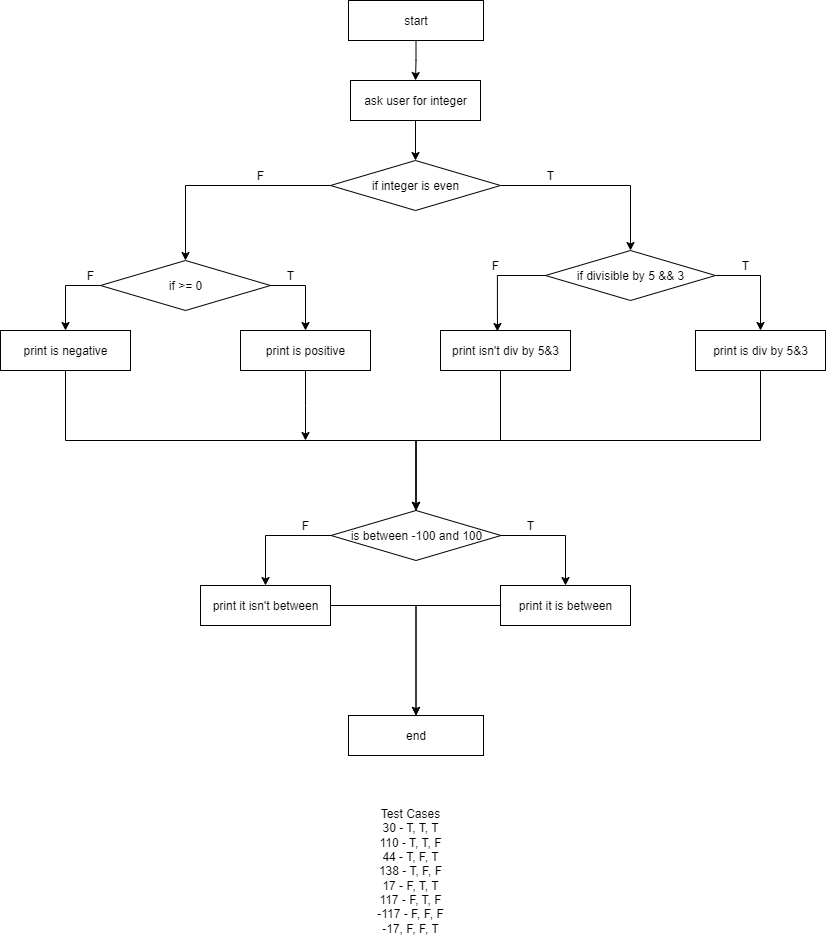

The diagram above was exported from draw.io. Its source (the exported page's mxGraphModel, read from the mxfile embedded in the PNG):
<mxGraphModel dx="1426" dy="777" grid="1" gridSize="10" guides="1" tooltips="1" connect="1" arrows="1" fold="1" page="1" pageScale="1" pageWidth="850" pageHeight="1100" math="0" shadow="0">
  <root>
    <mxCell id="0" />
    <mxCell id="1" parent="0" />
    <mxCell id="j1TwNlLUEVYTJNksq_CT-3" style="edgeStyle=orthogonalEdgeStyle;rounded=0;orthogonalLoop=1;jettySize=auto;html=1;entryX=0.5;entryY=0;entryDx=0;entryDy=0;" parent="1" source="j1TwNlLUEVYTJNksq_CT-1" target="j1TwNlLUEVYTJNksq_CT-2" edge="1">
      <mxGeometry relative="1" as="geometry" />
    </mxCell>
    <mxCell id="j1TwNlLUEVYTJNksq_CT-1" value="start" style="rounded=0;whiteSpace=wrap;html=1;" parent="1" vertex="1">
      <mxGeometry x="358" y="40" width="135" height="40" as="geometry" />
    </mxCell>
    <mxCell id="j1TwNlLUEVYTJNksq_CT-29" style="edgeStyle=orthogonalEdgeStyle;rounded=0;orthogonalLoop=1;jettySize=auto;html=1;entryX=0.5;entryY=0;entryDx=0;entryDy=0;" parent="1" source="j1TwNlLUEVYTJNksq_CT-2" target="j1TwNlLUEVYTJNksq_CT-5" edge="1">
      <mxGeometry relative="1" as="geometry" />
    </mxCell>
    <mxCell id="j1TwNlLUEVYTJNksq_CT-2" value="ask user for integer" style="rounded=0;whiteSpace=wrap;html=1;" parent="1" vertex="1">
      <mxGeometry x="360" y="120" width="130" height="40" as="geometry" />
    </mxCell>
    <mxCell id="j1TwNlLUEVYTJNksq_CT-8" style="edgeStyle=orthogonalEdgeStyle;rounded=0;orthogonalLoop=1;jettySize=auto;html=1;entryX=0.5;entryY=0;entryDx=0;entryDy=0;" parent="1" source="j1TwNlLUEVYTJNksq_CT-5" target="j1TwNlLUEVYTJNksq_CT-7" edge="1">
      <mxGeometry relative="1" as="geometry" />
    </mxCell>
    <mxCell id="j1TwNlLUEVYTJNksq_CT-53" style="edgeStyle=orthogonalEdgeStyle;rounded=0;orthogonalLoop=1;jettySize=auto;html=1;entryX=0.5;entryY=0;entryDx=0;entryDy=0;" parent="1" source="j1TwNlLUEVYTJNksq_CT-5" target="j1TwNlLUEVYTJNksq_CT-36" edge="1">
      <mxGeometry relative="1" as="geometry" />
    </mxCell>
    <mxCell id="j1TwNlLUEVYTJNksq_CT-5" value="if integer is even" style="rhombus;whiteSpace=wrap;html=1;" parent="1" vertex="1">
      <mxGeometry x="340" y="200" width="170" height="50" as="geometry" />
    </mxCell>
    <mxCell id="j1TwNlLUEVYTJNksq_CT-17" style="edgeStyle=orthogonalEdgeStyle;rounded=0;orthogonalLoop=1;jettySize=auto;html=1;entryX=0.5;entryY=0;entryDx=0;entryDy=0;exitX=1;exitY=0.5;exitDx=0;exitDy=0;" parent="1" source="j1TwNlLUEVYTJNksq_CT-7" target="j1TwNlLUEVYTJNksq_CT-10" edge="1">
      <mxGeometry relative="1" as="geometry" />
    </mxCell>
    <mxCell id="j1TwNlLUEVYTJNksq_CT-7" value="if divisible by 5 &amp;amp;&amp;amp; 3" style="rhombus;whiteSpace=wrap;html=1;" parent="1" vertex="1">
      <mxGeometry x="555" y="290" width="170" height="50" as="geometry" />
    </mxCell>
    <mxCell id="j1TwNlLUEVYTJNksq_CT-19" style="edgeStyle=orthogonalEdgeStyle;rounded=0;orthogonalLoop=1;jettySize=auto;html=1;entryX=0.5;entryY=0;entryDx=0;entryDy=0;" parent="1" source="j1TwNlLUEVYTJNksq_CT-10" target="j1TwNlLUEVYTJNksq_CT-13" edge="1">
      <mxGeometry relative="1" as="geometry">
        <Array as="points">
          <mxPoint x="770" y="480" />
          <mxPoint x="426" y="480" />
        </Array>
      </mxGeometry>
    </mxCell>
    <mxCell id="j1TwNlLUEVYTJNksq_CT-10" value="print is div by 5&amp;amp;3" style="rounded=0;whiteSpace=wrap;html=1;" parent="1" vertex="1">
      <mxGeometry x="705" y="370" width="130" height="40" as="geometry" />
    </mxCell>
    <mxCell id="j1TwNlLUEVYTJNksq_CT-18" style="edgeStyle=orthogonalEdgeStyle;rounded=0;orthogonalLoop=1;jettySize=auto;html=1;entryX=0.5;entryY=0;entryDx=0;entryDy=0;exitX=0.5;exitY=1;exitDx=0;exitDy=0;" parent="1" source="j1TwNlLUEVYTJNksq_CT-11" target="j1TwNlLUEVYTJNksq_CT-13" edge="1">
      <mxGeometry relative="1" as="geometry">
        <Array as="points">
          <mxPoint x="510" y="410" />
          <mxPoint x="510" y="480" />
          <mxPoint x="426" y="480" />
        </Array>
      </mxGeometry>
    </mxCell>
    <mxCell id="j1TwNlLUEVYTJNksq_CT-11" value="print isn't div by 5&amp;amp;3" style="rounded=0;whiteSpace=wrap;html=1;" parent="1" vertex="1">
      <mxGeometry x="450" y="370" width="130" height="40" as="geometry" />
    </mxCell>
    <mxCell id="j1TwNlLUEVYTJNksq_CT-21" style="edgeStyle=orthogonalEdgeStyle;rounded=0;orthogonalLoop=1;jettySize=auto;html=1;entryX=0.5;entryY=0;entryDx=0;entryDy=0;exitX=0;exitY=0.5;exitDx=0;exitDy=0;" parent="1" source="j1TwNlLUEVYTJNksq_CT-13" target="j1TwNlLUEVYTJNksq_CT-15" edge="1">
      <mxGeometry relative="1" as="geometry" />
    </mxCell>
    <mxCell id="j1TwNlLUEVYTJNksq_CT-22" style="edgeStyle=orthogonalEdgeStyle;rounded=0;orthogonalLoop=1;jettySize=auto;html=1;entryX=0.5;entryY=0;entryDx=0;entryDy=0;exitX=1;exitY=0.5;exitDx=0;exitDy=0;" parent="1" source="j1TwNlLUEVYTJNksq_CT-13" target="j1TwNlLUEVYTJNksq_CT-14" edge="1">
      <mxGeometry relative="1" as="geometry" />
    </mxCell>
    <mxCell id="j1TwNlLUEVYTJNksq_CT-13" value="is between -100 and 100" style="rhombus;whiteSpace=wrap;html=1;" parent="1" vertex="1">
      <mxGeometry x="340.5" y="550" width="170" height="50" as="geometry" />
    </mxCell>
    <mxCell id="j1TwNlLUEVYTJNksq_CT-49" style="edgeStyle=orthogonalEdgeStyle;rounded=0;orthogonalLoop=1;jettySize=auto;html=1;entryX=0.5;entryY=0;entryDx=0;entryDy=0;" parent="1" source="j1TwNlLUEVYTJNksq_CT-14" target="j1TwNlLUEVYTJNksq_CT-43" edge="1">
      <mxGeometry relative="1" as="geometry" />
    </mxCell>
    <mxCell id="j1TwNlLUEVYTJNksq_CT-14" value="print it is between" style="rounded=0;whiteSpace=wrap;html=1;" parent="1" vertex="1">
      <mxGeometry x="510" y="625" width="130" height="40" as="geometry" />
    </mxCell>
    <mxCell id="j1TwNlLUEVYTJNksq_CT-48" style="edgeStyle=orthogonalEdgeStyle;rounded=0;orthogonalLoop=1;jettySize=auto;html=1;entryX=0.5;entryY=0;entryDx=0;entryDy=0;" parent="1" source="j1TwNlLUEVYTJNksq_CT-15" target="j1TwNlLUEVYTJNksq_CT-43" edge="1">
      <mxGeometry relative="1" as="geometry" />
    </mxCell>
    <mxCell id="j1TwNlLUEVYTJNksq_CT-15" value="print it isn't between" style="rounded=0;whiteSpace=wrap;html=1;" parent="1" vertex="1">
      <mxGeometry x="210" y="625" width="130" height="40" as="geometry" />
    </mxCell>
    <mxCell id="j1TwNlLUEVYTJNksq_CT-16" style="edgeStyle=orthogonalEdgeStyle;rounded=0;orthogonalLoop=1;jettySize=auto;html=1;entryX=0.438;entryY=0.025;entryDx=0;entryDy=0;entryPerimeter=0;exitX=0;exitY=0.5;exitDx=0;exitDy=0;" parent="1" source="j1TwNlLUEVYTJNksq_CT-7" target="j1TwNlLUEVYTJNksq_CT-11" edge="1">
      <mxGeometry relative="1" as="geometry" />
    </mxCell>
    <mxCell id="j1TwNlLUEVYTJNksq_CT-31" value="T" style="text;strokeColor=none;align=center;fillColor=none;html=1;verticalAlign=middle;whiteSpace=wrap;rounded=0;" parent="1" vertex="1">
      <mxGeometry x="530" y="200" width="60" height="30" as="geometry" />
    </mxCell>
    <mxCell id="j1TwNlLUEVYTJNksq_CT-34" value="F" style="text;strokeColor=none;align=center;fillColor=none;html=1;verticalAlign=middle;whiteSpace=wrap;rounded=0;" parent="1" vertex="1">
      <mxGeometry x="475" y="290" width="60" height="30" as="geometry" />
    </mxCell>
    <mxCell id="j1TwNlLUEVYTJNksq_CT-35" value="T" style="text;strokeColor=none;align=center;fillColor=none;html=1;verticalAlign=middle;whiteSpace=wrap;rounded=0;" parent="1" vertex="1">
      <mxGeometry x="725" y="290" width="60" height="30" as="geometry" />
    </mxCell>
    <mxCell id="j1TwNlLUEVYTJNksq_CT-39" style="edgeStyle=orthogonalEdgeStyle;rounded=0;orthogonalLoop=1;jettySize=auto;html=1;entryX=0.5;entryY=0;entryDx=0;entryDy=0;exitX=0;exitY=0.5;exitDx=0;exitDy=0;" parent="1" source="j1TwNlLUEVYTJNksq_CT-36" target="j1TwNlLUEVYTJNksq_CT-38" edge="1">
      <mxGeometry relative="1" as="geometry" />
    </mxCell>
    <mxCell id="j1TwNlLUEVYTJNksq_CT-40" style="edgeStyle=orthogonalEdgeStyle;rounded=0;orthogonalLoop=1;jettySize=auto;html=1;entryX=0.5;entryY=0;entryDx=0;entryDy=0;exitX=1;exitY=0.5;exitDx=0;exitDy=0;" parent="1" source="j1TwNlLUEVYTJNksq_CT-36" target="j1TwNlLUEVYTJNksq_CT-37" edge="1">
      <mxGeometry relative="1" as="geometry" />
    </mxCell>
    <mxCell id="j1TwNlLUEVYTJNksq_CT-36" value="if &amp;gt;= 0" style="rhombus;whiteSpace=wrap;html=1;" parent="1" vertex="1">
      <mxGeometry x="110" y="300" width="170" height="50" as="geometry" />
    </mxCell>
    <mxCell id="j1TwNlLUEVYTJNksq_CT-42" style="edgeStyle=orthogonalEdgeStyle;rounded=0;orthogonalLoop=1;jettySize=auto;html=1;" parent="1" source="j1TwNlLUEVYTJNksq_CT-37" edge="1">
      <mxGeometry relative="1" as="geometry">
        <mxPoint x="315" y="480" as="targetPoint" />
      </mxGeometry>
    </mxCell>
    <mxCell id="j1TwNlLUEVYTJNksq_CT-37" value="print is positive" style="rounded=0;whiteSpace=wrap;html=1;" parent="1" vertex="1">
      <mxGeometry x="250" y="370" width="130" height="40" as="geometry" />
    </mxCell>
    <mxCell id="j1TwNlLUEVYTJNksq_CT-41" style="edgeStyle=orthogonalEdgeStyle;rounded=0;orthogonalLoop=1;jettySize=auto;html=1;entryX=0.5;entryY=0;entryDx=0;entryDy=0;" parent="1" source="j1TwNlLUEVYTJNksq_CT-38" target="j1TwNlLUEVYTJNksq_CT-13" edge="1">
      <mxGeometry relative="1" as="geometry">
        <Array as="points">
          <mxPoint x="75" y="480" />
          <mxPoint x="425" y="480" />
        </Array>
      </mxGeometry>
    </mxCell>
    <mxCell id="j1TwNlLUEVYTJNksq_CT-38" value="print is negative" style="rounded=0;whiteSpace=wrap;html=1;" parent="1" vertex="1">
      <mxGeometry x="10" y="370" width="130" height="40" as="geometry" />
    </mxCell>
    <mxCell id="j1TwNlLUEVYTJNksq_CT-43" value="end" style="rounded=0;whiteSpace=wrap;html=1;" parent="1" vertex="1">
      <mxGeometry x="358" y="755" width="135" height="40" as="geometry" />
    </mxCell>
    <mxCell id="j1TwNlLUEVYTJNksq_CT-44" value="F" style="text;strokeColor=none;align=center;fillColor=none;html=1;verticalAlign=middle;whiteSpace=wrap;rounded=0;" parent="1" vertex="1">
      <mxGeometry x="70" y="300" width="60" height="30" as="geometry" />
    </mxCell>
    <mxCell id="j1TwNlLUEVYTJNksq_CT-45" value="T" style="text;strokeColor=none;align=center;fillColor=none;html=1;verticalAlign=middle;whiteSpace=wrap;rounded=0;" parent="1" vertex="1">
      <mxGeometry x="270" y="300" width="60" height="30" as="geometry" />
    </mxCell>
    <mxCell id="j1TwNlLUEVYTJNksq_CT-30" value="F" style="text;strokeColor=none;align=center;fillColor=none;html=1;verticalAlign=middle;whiteSpace=wrap;rounded=0;" parent="1" vertex="1">
      <mxGeometry x="240" y="200" width="60" height="30" as="geometry" />
    </mxCell>
    <mxCell id="j1TwNlLUEVYTJNksq_CT-51" value="F" style="text;strokeColor=none;align=center;fillColor=none;html=1;verticalAlign=middle;whiteSpace=wrap;rounded=0;" parent="1" vertex="1">
      <mxGeometry x="285" y="550" width="60" height="30" as="geometry" />
    </mxCell>
    <mxCell id="j1TwNlLUEVYTJNksq_CT-52" value="T" style="text;strokeColor=none;align=center;fillColor=none;html=1;verticalAlign=middle;whiteSpace=wrap;rounded=0;" parent="1" vertex="1">
      <mxGeometry x="510" y="550" width="60" height="30" as="geometry" />
    </mxCell>
    <mxCell id="j1TwNlLUEVYTJNksq_CT-54" value="&lt;div&gt;Test Cases&lt;/div&gt;30 - T, T, T&lt;div&gt;110 - T, T, F&lt;/div&gt;&lt;div&gt;44 - T, F, T&lt;/div&gt;&lt;div&gt;138 - T, F, F&lt;/div&gt;&lt;div&gt;17 - F, T, T&lt;div&gt;117 - F, T, F&lt;/div&gt;&lt;div&gt;-117 - F, F, F&lt;/div&gt;&lt;div&gt;-17, F, F, T&lt;/div&gt;&lt;/div&gt;" style="text;strokeColor=none;align=center;fillColor=none;html=1;verticalAlign=middle;whiteSpace=wrap;rounded=0;" parent="1" vertex="1">
      <mxGeometry x="360" y="840" width="120" height="140" as="geometry" />
    </mxCell>
  </root>
</mxGraphModel>